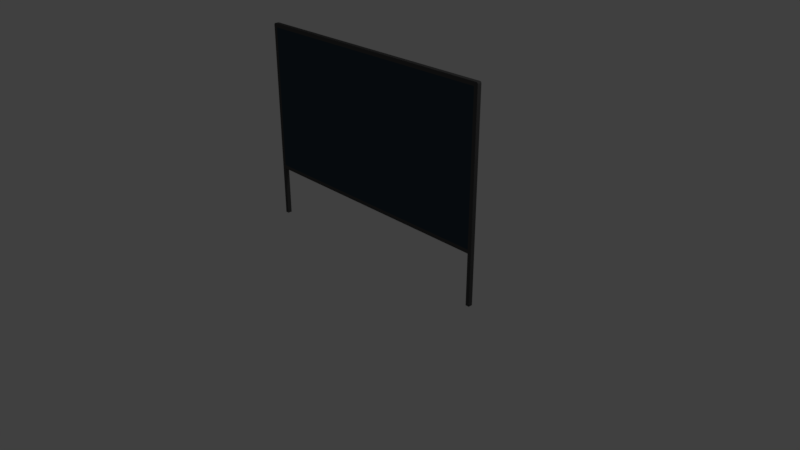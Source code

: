 # Source: simulation_screen.blend  (saved by Blender 2.80.75; exported with 4.5.12 LTS)
import bpy
from mathutils import Matrix  # noqa: F401  (used for matrix-valued properties, if any)

bpy.ops.wm.read_factory_settings(use_empty=True)
scene = bpy.context.scene
scene.name = 'Scene'

# ---- collections
col_collection_1 = bpy.data.collections.new('Collection 1'); scene.collection.children.link(col_collection_1)

# ---- materials (node trees are filled in below, after node groups)
mat_metallic_000 = bpy.data.materials.new('Metallic.000')
mat_metallic_000.alpha_threshold = 0.0
mat_metallic_000.use_transparent_shadow = False
mat_metallic_000.diffuse_color = (0.03689, 0.05951, 0.07819, 1.0)
mat_metallic_000.roughness = 0.5
mat_metallic_000.specular_intensity = 0.0
mat_chair_001 = bpy.data.materials.new('Chair.001')
mat_chair_001.alpha_threshold = 0.0
mat_chair_001.use_transparent_shadow = False
mat_chair_001.diffuse_color = (0.08001, 0.08001, 0.08001, 1.0)
mat_chair_001.roughness = 0.5
mat_chair_001.specular_intensity = 0.1

# ---- material node trees

# ---- world
world_world = bpy.data.worlds.new('World'); scene.world = world_world
world_world.color = (0.05088, 0.05088, 0.05088)
world_world.use_sun_shadow = False
world_world.sun_shadow_jitter_overblur = 0.0
world_world.cycles.sampling_method = 'MANUAL'

# ---- cameras
cam_camera = bpy.data.cameras.new('Camera')
cam_camera.clip_end = 100.0
cam_camera.lens = 35.0
cam_camera.sensor_width = 32.0
cam_camera.sensor_height = 18.0
cam_camera.ortho_scale = 7.314
cam_camera.dof.focus_distance = 0.0
cam_camera.dof.aperture_fstop = 128.0

# ---- lights
light_lamp = bpy.data.lights.new('Lamp', 'POINT')
light_lamp.transmission_factor = 0.0
light_lamp.cutoff_distance = 30.0
light_lamp.energy = 100.0
light_lamp.shadow_buffer_clip_start = 1.001
light_lamp.shadow_soft_size = 0.1
light_lamp.shadow_maximum_resolution = 0.006
light_lamp.use_absolute_resolution = True

# ---- meshes
me_cube_422 = bpy.data.meshes.new('Cube.422')
me_cube_422.from_pydata([(-1.693, -0.01757, -0.801), (-1.699, -0.01757, -0.7945), (-1.697, -0.01757, -0.8), (-1.698, -0.01757, -0.7985), (-1.693, -0.01757, 1.099), (-1.699, -0.01757, 1.093), (-1.697, -0.01757, 1.098), (-1.698, -0.01757, 1.097), (-1.75, 0.03733, -0.8507), (-1.73, 0.03733, 1.149), (-1.75, 0.03733, 1.129), (-1.74, 0.03733, 1.147), (-1.747, 0.03733, 1.139), (1.693, -0.01757, -0.801), (1.699, -0.01757, -0.7945), (1.697, -0.01757, -0.8), (1.698, -0.01757, -0.7985), (1.693, -0.01757, 1.099), (1.699, -0.01757, 1.093), (1.697, -0.01757, 1.098), (1.698, -0.01757, 1.097), (1.75, 0.03733, -0.8507), (1.73, 0.03733, 1.149), (1.75, 0.03733, 1.129), (1.74, 0.03733, 1.147), (1.747, 0.03733, 1.139), (-1.75, -0.01757, -0.8507), (-1.73, -0.01757, 1.149), (-1.74, -0.01757, 1.147), (-1.747, -0.01757, 1.139), (-1.75, -0.01757, 1.129), (1.75, -0.01757, -0.8507), (1.74, -0.01757, 1.147), (1.73, -0.01757, 1.149), (1.75, -0.01757, 1.129), (1.747, -0.01757, 1.139), (1.7, 0.03733, -0.8507), (1.7, -0.01757, -0.8507), (1.665, -0.01757, -0.801), (1.7, -0.01757, -1.529), (1.75, 0.03733, -1.529), (1.75, -0.01757, -1.529), (-1.7, 0.03733, -1.529), (-1.75, -0.01757, -1.529), (-1.75, 0.03733, -1.529), (-1.7, 0.03733, -0.8507), (-1.7, -0.01757, -0.8507), (-1.665, -0.01757, -0.801), (1.7, 0.03733, -1.529), (-1.7, -0.01757, -1.529)], [], [(22, 9, 27, 33), (2, 0, 47, 38, 13, 15, 16, 14, 18, 20, 19, 17, 4, 6, 7, 5, 1, 3), (11, 9, 22, 24, 25, 23, 21, 36, 45, 8, 10, 12), (27, 9, 11, 28), (28, 11, 12, 29), (29, 12, 10, 30), (22, 33, 32, 24), (24, 32, 35, 25), (25, 35, 34, 23), (46, 26, 43, 49), (6, 4, 27, 28), (7, 6, 28, 29), (5, 7, 29, 30), (17, 19, 32, 33), (20, 18, 34, 35), (19, 20, 35, 32), (47, 0, 26, 46), (4, 17, 33, 27), (13, 38, 37, 31), (44, 42, 49, 43), (36, 37, 46, 45), (26, 8, 44, 43), (45, 46, 49, 42), (48, 40, 41, 39), (38, 47, 46, 37), (31, 37, 39, 41), (21, 31, 41, 40), (37, 36, 48, 39), (36, 21, 40, 48), (8, 45, 42, 44), (3, 1, 26, 0, 2), (30, 26, 1, 5), (31, 14, 16, 15, 13), (31, 34, 18, 14), (21, 23, 34, 31), (26, 30, 10, 8)])
me_cube_422.polygons.foreach_set('material_index', [1, 0, 1, 1, 1, 1, 1, 1, 1, 1, 1, 1, 1, 1, 1, 1, 1, 1, 1, 1, 1, 1, 1, 1, 1, 1, 1, 1, 1, 1, 1, 1, 1, 1, 1, 1])
me_cube_422.materials.append(mat_metallic_000)
me_cube_422.materials.append(mat_chair_001)
me_cube_422.use_remesh_preserve_volume = False
me_cube_422.use_remesh_preserve_attributes = False
me_cube_422.use_mirror_vertex_groups = False
me_cube_422.update()

# ---- objects
ob_lamp = bpy.data.objects.new('Lamp', light_lamp)
ob_camera = bpy.data.objects.new('Camera', cam_camera)
ob_cube_413 = bpy.data.objects.new('Cube.413', me_cube_422)

# ---- transforms, parenting, visibility, modifiers, constraints
ob_lamp.location = (4.076, 1.005, 5.904)
ob_lamp.rotation_euler = (0.6503, 0.05522, 1.866)
ob_lamp.lock_rotations_4d = False
ob_lamp.empty_display_type = 'ARROWS'
ob_lamp.color = (0.0, 0.0, 0.0, 0.0)
ob_lamp.lineart.crease_threshold = 0.0
ob_camera.location = (7.481, -6.508, 5.344)
ob_camera.rotation_euler = (1.109, 0.0, 0.8149)
ob_camera.lock_rotations_4d = False
ob_camera.empty_display_type = 'ARROWS'
ob_camera.color = (0.0, 0.0, 0.0, 0.0)
ob_camera.display_type = 'WIRE'
ob_camera.lineart.crease_threshold = 0.0
ob_cube_413.location = (-1.018e-05, 0.002565, 1.525)
ob_cube_413.lineart.crease_threshold = 0.0

# ---- collection membership
col_collection_1.objects.link(ob_lamp)
col_collection_1.objects.link(ob_camera)
col_collection_1.objects.link(ob_cube_413)

# ---- scene / render settings (as saved in the file)
scene.camera = ob_camera
scene.frame_start = 1; scene.frame_end = 250; scene.frame_set(1)
scene.render.engine = 'BLENDER_EEVEE_NEXT'
scene.render.resolution_percentage = 50
scene.render.dither_intensity = 0.0
scene.cycles.use_denoising = False
scene.cycles.samples = 128
scene.cycles.sampling_pattern = 'TABULATED_SOBOL'
scene.cycles.use_adaptive_sampling = False
scene.cycles.use_light_tree = False
scene.cycles.blur_glossy = 0.0
scene.cycles.sample_clamp_indirect = 0.0
scene.view_settings.view_transform = 'Standard'
bpy.context.view_layer.update()
